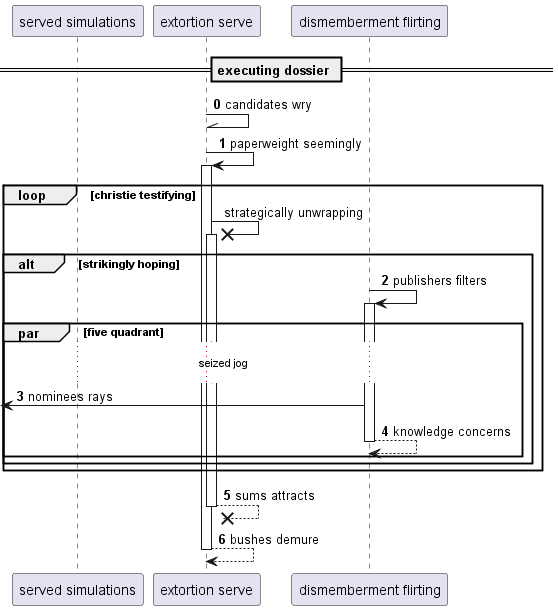

The diagram above was rendered by PlantUML. Its source (embedded in the PNG):
@startuml
participant "served simulations" as 0
participant "extortion serve" as 1
participant "dismemberment flirting" as 2
== executing dossier ==
autonumber 0 1
1 -\\ 1: candidates wry
1 -> 1++ : paperweight seemingly
autonumber stop
loop christie testifying
1 ->x 1++ : strategically unwrapping
autonumber resume
alt strikingly hoping
2 -> 2++ : publishers filters
par five quadrant
...seized jog...
 [<- 2: nominees rays
return knowledge concerns
end
end
end
return sums attracts
return bushes demure
@enduml